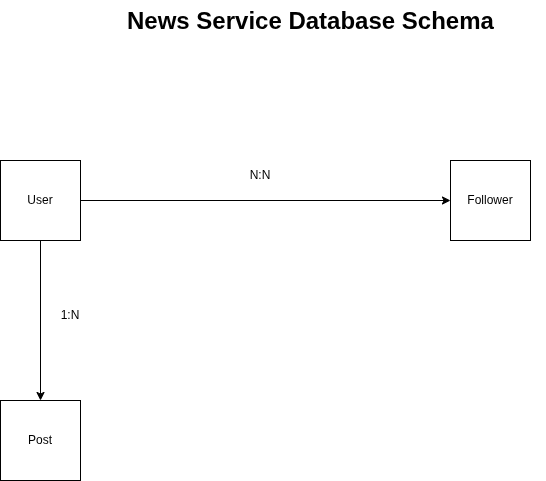

The diagram above was exported from draw.io. Its source (the exported page's mxGraphModel, read from the mxfile embedded in the PNG):
<mxGraphModel dx="1488" dy="993" grid="1" gridSize="10" guides="1" tooltips="1" connect="1" arrows="1" fold="1" page="1" pageScale="1" pageWidth="850" pageHeight="1100" math="0" shadow="0">
  <root>
    <mxCell id="0" />
    <mxCell id="1" parent="0" />
    <mxCell id="0JphakABUp5R8PkdS0gy-1" parent="1" style="text;html=1;whiteSpace=wrap;overflow=hidden;rounded=0;" value="&lt;h1 style=&quot;margin-top: 0px;&quot;&gt;News Service Database Schema&amp;nbsp;&lt;/h1&gt;" vertex="1">
      <mxGeometry height="90" width="420" x="215" y="30" as="geometry" />
    </mxCell>
    <mxCell id="0JphakABUp5R8PkdS0gy-5" edge="1" parent="1" source="0JphakABUp5R8PkdS0gy-2" style="edgeStyle=orthogonalEdgeStyle;rounded=0;orthogonalLoop=1;jettySize=auto;html=1;entryX=0;entryY=0.5;entryDx=0;entryDy=0;" target="0JphakABUp5R8PkdS0gy-3">
      <mxGeometry relative="1" as="geometry" />
    </mxCell>
    <mxCell id="0JphakABUp5R8PkdS0gy-7" edge="1" parent="1" source="0JphakABUp5R8PkdS0gy-2" style="edgeStyle=orthogonalEdgeStyle;rounded=0;orthogonalLoop=1;jettySize=auto;html=1;" target="0JphakABUp5R8PkdS0gy-4">
      <mxGeometry relative="1" as="geometry" />
    </mxCell>
    <mxCell id="0JphakABUp5R8PkdS0gy-2" parent="1" style="whiteSpace=wrap;html=1;aspect=fixed;" value="User" vertex="1">
      <mxGeometry height="80" width="80" x="90" y="190" as="geometry" />
    </mxCell>
    <mxCell id="0JphakABUp5R8PkdS0gy-3" parent="1" style="whiteSpace=wrap;html=1;aspect=fixed;" value="Follower" vertex="1">
      <mxGeometry height="80" width="80" x="540" y="190" as="geometry" />
    </mxCell>
    <mxCell id="0JphakABUp5R8PkdS0gy-4" parent="1" style="whiteSpace=wrap;html=1;aspect=fixed;" value="Post" vertex="1">
      <mxGeometry height="80" width="80" x="90" y="430" as="geometry" />
    </mxCell>
    <mxCell id="0JphakABUp5R8PkdS0gy-6" parent="1" style="text;html=1;whiteSpace=wrap;strokeColor=none;fillColor=none;align=center;verticalAlign=middle;rounded=0;" value="N:N" vertex="1">
      <mxGeometry height="30" width="60" x="320" y="190" as="geometry" />
    </mxCell>
    <mxCell id="0JphakABUp5R8PkdS0gy-8" parent="1" style="text;html=1;whiteSpace=wrap;strokeColor=none;fillColor=none;align=center;verticalAlign=middle;rounded=0;" value="1:N" vertex="1">
      <mxGeometry height="30" width="60" x="130" y="330" as="geometry" />
    </mxCell>
  </root>
</mxGraphModel>